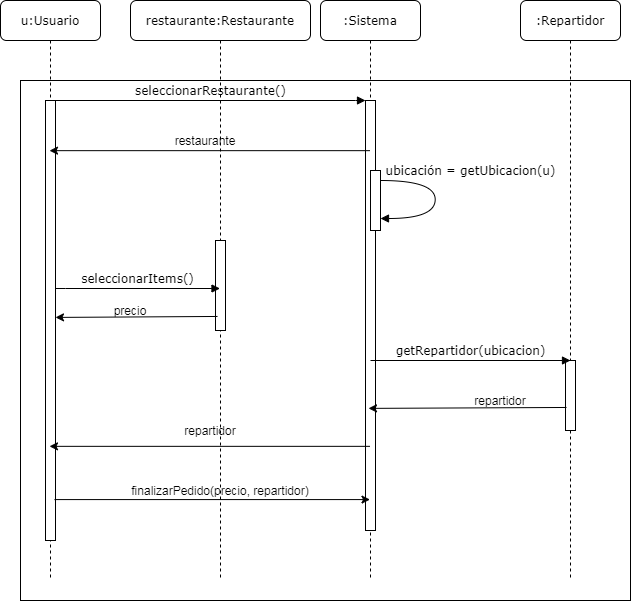

The diagram above was exported from draw.io. Its source (the exported page's mxGraphModel, read from the mxfile embedded in the PNG):
<mxGraphModel dx="1422" dy="762" grid="1" gridSize="10" guides="1" tooltips="1" connect="1" arrows="1" fold="1" page="1" pageScale="1" pageWidth="1100" pageHeight="850" background="#ffffff" math="0" shadow="0">
  <root>
    <mxCell id="0" />
    <mxCell id="1" parent="0" />
    <mxCell id="_kGMFPsZrw9pjJ9hCdgE-1" value="" style="rounded=0;whiteSpace=wrap;html=1;" parent="1" vertex="1">
      <mxGeometry x="120" y="160" width="610" height="520" as="geometry" />
    </mxCell>
    <mxCell id="7baba1c4bc27f4b0-2" value=":Sistema" style="shape=umlLifeline;perimeter=lifelinePerimeter;whiteSpace=wrap;html=1;container=1;collapsible=0;recursiveResize=0;outlineConnect=0;rounded=1;shadow=0;comic=0;labelBackgroundColor=none;strokeWidth=1;fontFamily=Verdana;fontSize=12;align=center;" parent="1" vertex="1">
      <mxGeometry x="420" y="80" width="100" height="580" as="geometry" />
    </mxCell>
    <mxCell id="7baba1c4bc27f4b0-10" value="" style="html=1;points=[];perimeter=orthogonalPerimeter;rounded=0;shadow=0;comic=0;labelBackgroundColor=none;strokeWidth=1;fontFamily=Verdana;fontSize=12;align=center;" parent="7baba1c4bc27f4b0-2" vertex="1">
      <mxGeometry x="45" y="100" width="10" height="430" as="geometry" />
    </mxCell>
    <mxCell id="7baba1c4bc27f4b0-19" value="" style="html=1;points=[];perimeter=orthogonalPerimeter;rounded=0;shadow=0;comic=0;labelBackgroundColor=none;strokeWidth=1;fontFamily=Verdana;fontSize=12;align=center;" parent="7baba1c4bc27f4b0-2" vertex="1">
      <mxGeometry x="50" y="170" width="10" height="60" as="geometry" />
    </mxCell>
    <mxCell id="7baba1c4bc27f4b0-3" value="restaurante:Restaurante" style="shape=umlLifeline;perimeter=lifelinePerimeter;whiteSpace=wrap;html=1;container=1;collapsible=0;recursiveResize=0;outlineConnect=0;rounded=1;shadow=0;comic=0;labelBackgroundColor=none;strokeWidth=1;fontFamily=Verdana;fontSize=12;align=center;" parent="1" vertex="1">
      <mxGeometry x="230" y="80" width="180" height="580" as="geometry" />
    </mxCell>
    <mxCell id="7baba1c4bc27f4b0-13" value="" style="html=1;points=[];perimeter=orthogonalPerimeter;rounded=0;shadow=0;comic=0;labelBackgroundColor=none;strokeWidth=1;fontFamily=Verdana;fontSize=12;align=center;" parent="7baba1c4bc27f4b0-3" vertex="1">
      <mxGeometry x="85" y="240" width="10" height="90" as="geometry" />
    </mxCell>
    <mxCell id="_kGMFPsZrw9pjJ9hCdgE-3" value="restaurante" style="text;html=1;strokeColor=none;fillColor=none;align=center;verticalAlign=middle;whiteSpace=wrap;rounded=0;" parent="7baba1c4bc27f4b0-3" vertex="1">
      <mxGeometry x="55" y="130" width="40" height="20" as="geometry" />
    </mxCell>
    <mxCell id="_kGMFPsZrw9pjJ9hCdgE-16" value="finalizarPedido(precio, repartidor)" style="text;html=1;strokeColor=none;fillColor=none;align=center;verticalAlign=middle;whiteSpace=wrap;rounded=0;" parent="7baba1c4bc27f4b0-3" vertex="1">
      <mxGeometry x="-10" y="480" width="200" height="20" as="geometry" />
    </mxCell>
    <mxCell id="7baba1c4bc27f4b0-4" value=":Repartidor" style="shape=umlLifeline;perimeter=lifelinePerimeter;whiteSpace=wrap;html=1;container=1;collapsible=0;recursiveResize=0;outlineConnect=0;rounded=1;shadow=0;comic=0;labelBackgroundColor=none;strokeWidth=1;fontFamily=Verdana;fontSize=12;align=center;" parent="1" vertex="1">
      <mxGeometry x="620" y="80" width="100" height="580" as="geometry" />
    </mxCell>
    <mxCell id="7baba1c4bc27f4b0-37" value="" style="html=1;points=[];perimeter=orthogonalPerimeter;rounded=0;shadow=0;comic=0;labelBackgroundColor=none;strokeWidth=1;fontFamily=Verdana;fontSize=12;align=center;" parent="7baba1c4bc27f4b0-4" vertex="1">
      <mxGeometry x="45" y="360" width="10" height="70" as="geometry" />
    </mxCell>
    <mxCell id="7baba1c4bc27f4b0-8" value="u:Usuario" style="shape=umlLifeline;perimeter=lifelinePerimeter;whiteSpace=wrap;html=1;container=1;collapsible=0;recursiveResize=0;outlineConnect=0;rounded=1;shadow=0;comic=0;labelBackgroundColor=none;strokeWidth=1;fontFamily=Verdana;fontSize=12;align=center;" parent="1" vertex="1">
      <mxGeometry x="100" y="80" width="100" height="580" as="geometry" />
    </mxCell>
    <mxCell id="7baba1c4bc27f4b0-9" value="" style="html=1;points=[];perimeter=orthogonalPerimeter;rounded=0;shadow=0;comic=0;labelBackgroundColor=none;strokeWidth=1;fontFamily=Verdana;fontSize=12;align=center;" parent="7baba1c4bc27f4b0-8" vertex="1">
      <mxGeometry x="45" y="100" width="10" height="440" as="geometry" />
    </mxCell>
    <mxCell id="7baba1c4bc27f4b0-23" value="getRepartidor(ubicacion)" style="html=1;verticalAlign=bottom;endArrow=block;labelBackgroundColor=none;fontFamily=Verdana;fontSize=12;" parent="1" edge="1">
      <mxGeometry relative="1" as="geometry">
        <mxPoint x="470" y="440" as="sourcePoint" />
        <mxPoint x="670" y="440" as="targetPoint" />
      </mxGeometry>
    </mxCell>
    <mxCell id="7baba1c4bc27f4b0-11" value="seleccionarRestaurante()" style="html=1;verticalAlign=bottom;endArrow=block;entryX=0;entryY=0;labelBackgroundColor=none;fontFamily=Verdana;fontSize=12;edgeStyle=elbowEdgeStyle;elbow=vertical;" parent="1" source="7baba1c4bc27f4b0-9" target="7baba1c4bc27f4b0-10" edge="1">
      <mxGeometry relative="1" as="geometry">
        <mxPoint x="220" y="190" as="sourcePoint" />
        <Array as="points">
          <mxPoint x="250" y="180" />
        </Array>
      </mxGeometry>
    </mxCell>
    <mxCell id="7baba1c4bc27f4b0-14" value="seleccionarItems()" style="html=1;verticalAlign=bottom;endArrow=block;labelBackgroundColor=none;fontFamily=Verdana;fontSize=12;edgeStyle=elbowEdgeStyle;elbow=vertical;exitX=1;exitY=0.427;exitDx=0;exitDy=0;exitPerimeter=0;" parent="1" source="7baba1c4bc27f4b0-9" target="7baba1c4bc27f4b0-3" edge="1">
      <mxGeometry relative="1" as="geometry">
        <mxPoint x="150" y="330" as="sourcePoint" />
        <Array as="points" />
      </mxGeometry>
    </mxCell>
    <mxCell id="7baba1c4bc27f4b0-39" value="ubicación = getUbicacion(u)" style="html=1;verticalAlign=bottom;endArrow=block;labelBackgroundColor=none;fontFamily=Verdana;fontSize=12;elbow=vertical;edgeStyle=orthogonalEdgeStyle;curved=1;exitX=1.038;exitY=0.345;exitPerimeter=0;" parent="1" edge="1">
      <mxGeometry x="-0.2578" y="35" relative="1" as="geometry">
        <mxPoint x="480.0033333333335" y="260" as="sourcePoint" />
        <mxPoint x="480" y="298" as="targetPoint" />
        <Array as="points">
          <mxPoint x="534.6700000000001" y="260" />
          <mxPoint x="534.6700000000001" y="298" />
        </Array>
        <mxPoint as="offset" />
      </mxGeometry>
    </mxCell>
    <mxCell id="_kGMFPsZrw9pjJ9hCdgE-2" value="" style="endArrow=classic;html=1;entryX=0.4;entryY=0.114;entryDx=0;entryDy=0;entryPerimeter=0;" parent="1" source="7baba1c4bc27f4b0-2" target="7baba1c4bc27f4b0-9" edge="1">
      <mxGeometry width="50" height="50" relative="1" as="geometry">
        <mxPoint x="500" y="310" as="sourcePoint" />
        <mxPoint x="550" y="260" as="targetPoint" />
      </mxGeometry>
    </mxCell>
    <mxCell id="_kGMFPsZrw9pjJ9hCdgE-5" value="" style="endArrow=classic;html=1;entryX=1;entryY=0.493;entryDx=0;entryDy=0;entryPerimeter=0;exitX=0.2;exitY=0.844;exitDx=0;exitDy=0;exitPerimeter=0;" parent="1" source="7baba1c4bc27f4b0-13" target="7baba1c4bc27f4b0-9" edge="1">
      <mxGeometry width="50" height="50" relative="1" as="geometry">
        <mxPoint x="470" y="310" as="sourcePoint" />
        <mxPoint x="550" y="260" as="targetPoint" />
      </mxGeometry>
    </mxCell>
    <mxCell id="_kGMFPsZrw9pjJ9hCdgE-6" value="precio" style="text;html=1;strokeColor=none;fillColor=none;align=center;verticalAlign=middle;whiteSpace=wrap;rounded=0;" parent="1" vertex="1">
      <mxGeometry x="210" y="380" width="40" height="20" as="geometry" />
    </mxCell>
    <mxCell id="_kGMFPsZrw9pjJ9hCdgE-10" value="" style="endArrow=classic;html=1;exitX=0.1;exitY=0.671;exitDx=0;exitDy=0;exitPerimeter=0;entryX=0.3;entryY=0.716;entryDx=0;entryDy=0;entryPerimeter=0;" parent="1" source="7baba1c4bc27f4b0-37" target="7baba1c4bc27f4b0-10" edge="1">
      <mxGeometry width="50" height="50" relative="1" as="geometry">
        <mxPoint x="410" y="390" as="sourcePoint" />
        <mxPoint x="460" y="340" as="targetPoint" />
      </mxGeometry>
    </mxCell>
    <mxCell id="_kGMFPsZrw9pjJ9hCdgE-11" value="repartidor" style="text;html=1;strokeColor=none;fillColor=none;align=center;verticalAlign=middle;whiteSpace=wrap;rounded=0;" parent="1" vertex="1">
      <mxGeometry x="580" y="470" width="40" height="20" as="geometry" />
    </mxCell>
    <mxCell id="_kGMFPsZrw9pjJ9hCdgE-13" value="" style="endArrow=classic;html=1;entryX=0.4;entryY=0.786;entryDx=0;entryDy=0;entryPerimeter=0;" parent="1" source="7baba1c4bc27f4b0-2" target="7baba1c4bc27f4b0-9" edge="1">
      <mxGeometry width="50" height="50" relative="1" as="geometry">
        <mxPoint x="400" y="420" as="sourcePoint" />
        <mxPoint x="450" y="370" as="targetPoint" />
      </mxGeometry>
    </mxCell>
    <mxCell id="_kGMFPsZrw9pjJ9hCdgE-14" value="repartidor" style="text;html=1;strokeColor=none;fillColor=none;align=center;verticalAlign=middle;whiteSpace=wrap;rounded=0;" parent="1" vertex="1">
      <mxGeometry x="290" y="500" width="40" height="20" as="geometry" />
    </mxCell>
    <mxCell id="_kGMFPsZrw9pjJ9hCdgE-15" value="" style="endArrow=classic;html=1;exitX=0.9;exitY=0.907;exitDx=0;exitDy=0;exitPerimeter=0;" parent="1" source="7baba1c4bc27f4b0-9" target="7baba1c4bc27f4b0-2" edge="1">
      <mxGeometry width="50" height="50" relative="1" as="geometry">
        <mxPoint x="400" y="560" as="sourcePoint" />
        <mxPoint x="450" y="510" as="targetPoint" />
      </mxGeometry>
    </mxCell>
  </root>
</mxGraphModel>